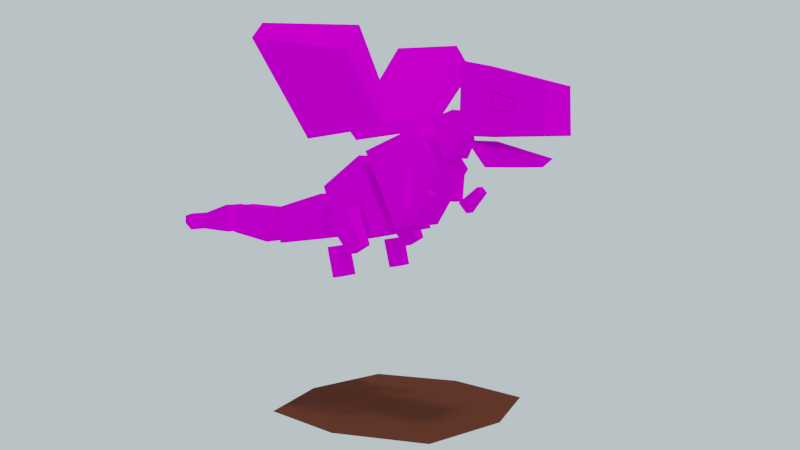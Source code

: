 # Source: Drgn.blend  (saved by Blender 2.79.0; exported with 4.5.12 LTS)
import bpy
from mathutils import Matrix  # noqa: F401  (used for matrix-valued properties, if any)

bpy.ops.wm.read_factory_settings(use_empty=True)
scene = bpy.context.scene
scene.name = 'Scene'

# ---- collections
col_collection_1 = bpy.data.collections.new('Collection 1'); scene.collection.children.link(col_collection_1)
col_collection_11 = bpy.data.collections.new('Collection 11'); scene.collection.children.link(col_collection_11)

# ---- images (referenced by path relative to the original .blend; pixels are not part of the script)
import os
ASSET_DIR = os.environ.get("B2B_ASSET_DIR", "")  # directory of the original .blend (textures are referenced by path, not embedded)
HERE = os.path.dirname(os.path.abspath(__file__))  # packed textures are extracted next to this script under _unpacked/

def load_image(name, relpath, width, height, colorspace="sRGB"):
    """Load a texture the original file referenced (path relative to the .blend, or extracted next to this script)."""
    p = next((c for c in (os.path.join(HERE, relpath), os.path.join(ASSET_DIR, relpath)) if relpath and os.path.exists(c)), "")
    if p:
        img = bpy.data.images.load(p, check_existing=True)
        img.name = name
    else:  # same state as the original file: an image datablock whose file is absent (Cycles renders it pink)
        img = bpy.data.images.new(name, width, height)
        img.source = "FILE"
        img.filepath = "//" + (relpath or name)
    img.colorspace_settings.name = colorspace
    return img
img_drgnskn_png = load_image('DrgnSkn.png', 'DrgnSkn.png', 1024, 1024, 'sRGB')

# ---- materials (node trees are filled in below, after node groups)
mat_light = bpy.data.materials.new('Light')
mat_light.alpha_threshold = 0.0
mat_light.preview_render_type = 'FLAT'
mat_light.roughness = 0.5
mat_light.line_color = (0.0, 0.0, 0.0, 1.0)
mat_dark = bpy.data.materials.new('Dark')
mat_dark.alpha_threshold = 0.0
mat_dark.roughness = 0.5
mat_dark.line_color = (0.0, 0.0, 0.0, 1.0)
mat_extras = bpy.data.materials.new('Extras')
mat_extras.alpha_threshold = 0.0
mat_extras.roughness = 0.5
mat_dirt = bpy.data.materials.new('Dirt')
mat_dirt.alpha_threshold = 0.0
mat_dirt.roughness = 0.5

# ---- material node trees
mat_light.use_nodes = True; mat_light.node_tree.nodes.clear()
_N = mat_light.node_tree.nodes; _L = mat_light.node_tree.links
n0 = _N.new('ShaderNodeTexCoord'); n0.name = 'Texture Coordinate'; n0.location = (-105, 350)
n1 = _N.new('ShaderNodeTexImage'); n1.name = 'Image Texture'; n1.location = (97, 352)
n1.width = 140
n1.image = img_drgnskn_png
n2 = _N.new('ShaderNodeOutputMaterial'); n2.name = 'Material Output'; n2.location = (547, 301)
n3 = _N.new('ShaderNodeBsdfDiffuse'); n3.name = 'Diffuse BSDF'; n3.location = (317, 371)
_L.new(n1.outputs[0], n3.inputs[0])
_L.new(n3.outputs[0], n2.inputs[0])
_L.new(n0.outputs[2], n1.inputs[0])
n2.is_active_output = True
mat_dark.use_nodes = True; mat_dark.node_tree.nodes.clear()
_N = mat_dark.node_tree.nodes; _L = mat_dark.node_tree.links
n0 = _N.new('ShaderNodeOutputMaterial'); n0.name = 'Material Output'; n0.location = (582, 300)
n1 = _N.new('ShaderNodeTexImage'); n1.name = 'Image Texture'; n1.location = (132, 306)
n1.width = 140
n1.image = img_drgnskn_png
n2 = _N.new('ShaderNodeTexCoord'); n2.name = 'Texture Coordinate'; n2.location = (-37, 308)
n3 = _N.new('ShaderNodeBsdfDiffuse'); n3.name = 'Diffuse BSDF'; n3.location = (352, 321)
_L.new(n2.outputs[2], n1.inputs[0])
_L.new(n1.outputs[0], n3.inputs[0])
_L.new(n3.outputs[0], n0.inputs[0])
n0.is_active_output = True
mat_extras.use_nodes = True; mat_extras.node_tree.nodes.clear()
_N = mat_extras.node_tree.nodes; _L = mat_extras.node_tree.links
n0 = _N.new('ShaderNodeOutputMaterial'); n0.name = 'Material Output'; n0.location = (300, 300)
n1 = _N.new('ShaderNodeBsdfDiffuse'); n1.name = 'Diffuse BSDF'; n1.location = (115, 307)
n2 = _N.new('ShaderNodeTexCoord'); n2.name = 'Texture Coordinate'; n2.location = (-251, 278)
n3 = _N.new('ShaderNodeTexImage'); n3.name = 'Image Texture'; n3.location = (-61, 298)
n3.width = 140
n3.image = img_drgnskn_png
_L.new(n1.outputs[0], n0.inputs[0])
_L.new(n3.outputs[0], n1.inputs[0])
_L.new(n2.outputs[2], n3.inputs[0])
n0.is_active_output = True
mat_dirt.use_nodes = True; mat_dirt.node_tree.nodes.clear()
_N = mat_dirt.node_tree.nodes; _L = mat_dirt.node_tree.links
n0 = _N.new('ShaderNodeOutputMaterial'); n0.name = 'Material Output'; n0.location = (300, 300)
n1 = _N.new('ShaderNodeBsdfDiffuse'); n1.name = 'Diffuse BSDF'; n1.location = (10, 300)
n1.inputs[0].default_value = (0.1055, 0.03652, 0.0212, 1.0)
_L.new(n1.outputs[0], n0.inputs[0])
n0.is_active_output = True

# ---- world
world_world = bpy.data.worlds.new('World'); scene.world = world_world
world_world.use_nodes = True; world_world.node_tree.nodes.clear()
_N = world_world.node_tree.nodes; _L = world_world.node_tree.links
n0 = _N.new('ShaderNodeOutputWorld'); n0.name = 'World Output'; n0.location = (300, 300)
n1 = _N.new('ShaderNodeBackground'); n1.name = 'Background'; n1.location = (10, 300)
n1.inputs[0].default_value = (0.5948, 0.7393, 0.7842, 1.0)
_L.new(n1.outputs[0], n0.inputs[0])
n0.is_active_output = True
world_world.color = (0.05088, 0.05088, 0.05088)
world_world.use_sun_shadow = False
world_world.sun_shadow_jitter_overblur = 0.0
world_world.cycles.sampling_method = 'MANUAL'
world_world.light_settings.ao_factor = 0.1

# ---- cameras
cam_camera = bpy.data.cameras.new('Camera')
cam_camera.clip_end = 100.0
cam_camera.lens = 35.0
cam_camera.sensor_width = 32.0
cam_camera.sensor_height = 18.0
cam_camera.ortho_scale = 7.314
cam_camera.dof.focus_distance = 0.0

# ---- lights
light_lamp = bpy.data.lights.new('Lamp', 'SUN')
light_lamp.color = (1.0, 0.8767, 0.7143)
light_lamp.transmission_factor = 0.0
light_lamp.cutoff_distance = 30.0
light_lamp.angle = 0.09992
light_lamp.energy = 1.0
light_lamp.shadow_buffer_clip_start = 1.001
light_lamp.shadow_soft_size = 0.05
light_lamp.shadow_cascade_max_distance = 1000.0

# ---- meshes
me_cube = bpy.data.meshes.new('Cube')
me_cube.from_pydata([(0.3186, 1.0, -0.9431), (0.3186, -1.0, -0.9431), (-1.304, -0.8162, -1.265), (-1.304, 0.7583, -1.265), (-0.6583, 0.8992, 0.9776), (-0.6583, -0.8996, 0.9776), (-1.918, -0.7343, 0.1764), (-1.918, 0.6818, 0.1764), (1.594, 0.7187, 0.6354), (1.594, -0.7187, 0.6354), (0.5284, -1.0, -0.8351), (0.5284, 1.0, -0.8351), (0.8734, 0.6463, 1.679), (0.8734, -0.6466, 1.679), (-0.4485, -0.8996, 1.086), (-0.4485, 0.8992, 1.086), (3.591, 0.7646, 1.934), (3.591, -0.7576, 1.934), (2.962, -0.8126, 1.935), (2.962, 0.8195, 1.935), (3.608, 0.7387, 2.243), (3.608, -0.732, 2.243), (2.945, -0.7913, 2.461), (2.945, 0.798, 2.461), (-2.174, 0.5415, -0.02968), (-1.942, 0.6023, -1.212), (-2.174, -0.5419, -0.02968), (-1.942, -0.6023, -1.212), (-3.834, 0.443, -0.467), (-3.644, 0.4928, -1.434), (-3.834, -0.4434, -0.467), (-3.644, -0.4928, -1.434), (-5.836, 0.3555, -0.44), (-5.74, 0.3955, -1.225), (-5.836, -0.3559, -0.44), (-5.74, -0.3955, -1.225), (-6.932, 0.2005, -0.7479), (-6.877, 0.2231, -1.191), (-6.932, -0.2008, -0.7479), (-6.877, -0.2232, -1.191), (-5.481, -0.396, -1.218), (-5.398, -0.3563, -0.4309), (-5.481, 0.396, -1.218), (-5.398, 0.3559, -0.4309), (-4.163, -0.4686, -1.43), (-4.065, -0.4217, -0.498), (-4.163, 0.4686, -1.43), (-4.065, 0.4213, -0.498), (1.779, -1.399, 0.009561), (1.341, -1.433, -0.5214), (1.779, -1.112, 0.009561), (1.341, -1.078, -0.5214), (1.642, -1.399, 0.1674), (1.107, -1.433, -0.2531), (1.642, -1.112, 0.1674), (1.107, -1.078, -0.2531), (1.097, -1.054, 0.7185), (1.049, -1.103, -0.2331), (1.097, -1.458, 0.7185), (1.049, -1.41, -0.2331), (0.5987, -1.054, 0.7185), (0.6471, -1.103, -0.2331), (0.5987, -1.458, 0.7185), (0.6471, -1.41, -0.2331), (-1.234, -1.049, -1.326), (-0.9727, -0.9357, -2.077), (-1.234, -1.46, -1.326), (-0.9727, -1.573, -2.077), (-0.6267, -0.9755, -0.24), (-0.1826, -1.078, -1.251), (-0.6267, -1.536, -0.24), (-0.1826, -1.433, -1.251), (-1.227, -0.9755, -0.5816), (-0.5854, -1.078, -1.48), (-1.227, -1.536, -0.5816), (-0.5854, -1.433, -1.48), (-0.7345, -1.573, -2.036), (-0.8287, -1.46, -1.256), (-0.7345, -0.9357, -2.036), (-0.8287, -1.049, -1.256), (1.779, 1.399, 0.009561), (1.341, 1.433, -0.5214), (1.779, 1.112, 0.009561), (1.341, 1.078, -0.5214), (1.642, 1.399, 0.1674), (1.107, 1.433, -0.2531), (1.642, 1.112, 0.1674), (1.107, 1.078, -0.2531), (1.097, 1.054, 0.7185), (1.049, 1.103, -0.2331), (1.097, 1.458, 0.7185), (1.049, 1.41, -0.2331), (0.5987, 1.054, 0.7185), (0.6471, 1.103, -0.2331), (0.5987, 1.458, 0.7185), (0.6471, 1.41, -0.2331), (-1.234, 1.049, -1.326), (-0.9727, 0.9357, -2.077), (-1.234, 1.46, -1.326), (-0.9727, 1.573, -2.077), (-0.6267, 0.9755, -0.24), (-0.1826, 1.078, -1.251), (-0.6267, 1.536, -0.24), (-0.1826, 1.433, -1.251), (-1.227, 0.9755, -0.5816), (-0.5854, 1.078, -1.48), (-1.227, 1.536, -0.5816), (-0.5854, 1.433, -1.48), (-0.7345, 1.573, -2.036), (-0.8287, 1.46, -1.256), (-0.7345, 0.9357, -2.036), (-0.8287, 1.049, -1.256), (-2.172, 1.053, 1.405), (-1.953, 3.344, 3.723), (-2.205, 0.7773, 1.664), (-2.005, 2.912, 4.127), (0.2747, 1.154, 1.671), (0.445, 2.919, 3.333), (0.2227, 0.7225, 2.075), (0.3637, 2.245, 3.964), (0.3637, -2.245, 3.964), (0.2227, -0.7225, 2.075), (0.445, -2.919, 3.333), (0.2747, -1.154, 1.671), (-2.005, -2.912, 4.127), (-2.205, -0.7773, 1.664), (-1.953, -3.344, 3.723), (-2.172, -1.053, 1.405), (1.785, -0.4192, 2.072), (1.986, -0.4056, 1.319), (1.785, 0.4218, 2.072), (1.986, 0.3508, 1.319), (1.171, -0.5375, 1.832), (1.649, -0.5853, 0.89), (1.171, 0.5209, 1.832), (1.649, 0.5917, 0.89), (-7.078, 0.5094, -0.7261), (-7.098, 0.5659, -1.215), (-7.078, -0.4961, -0.7261), (-7.098, -0.552, -1.215), (-7.813, 0.1095, -0.8379), (-7.813, 0.121, -1.066), (-7.813, -0.09594, -0.8379), (-7.813, -0.1073, -1.066), (3.733, 0.5091, 0.6868), (3.733, -0.5098, 0.6868), (2.747, -0.5646, 0.6877), (2.747, 0.5639, 0.6877), (3.743, 0.552, 0.9389), (3.743, -0.5537, 0.9389), (2.534, -0.6143, 1.28), (2.534, 0.6125, 1.28), (4.176, 0.6207, 1.424), (2.376, 0.7209, 1.426), (4.326, 0.6857, 2.585), (4.176, -0.6134, 1.424), (2.376, -0.7135, 1.426), (4.326, -0.6795, 2.585), (2.226, -0.7845, 3.178), (2.226, 0.7908, 3.178), (3.549, 0.6811, 1.962), (3.003, 0.7234, 1.962), (3.565, 0.6611, 2.23), (3.549, -0.6741, 1.962), (3.003, -0.7165, 1.962), (3.565, -0.6544, 2.23), (2.988, -0.7001, 2.42), (2.988, 0.7068, 2.42), (3.499, 0.7925, 2.007), (3.073, 0.8255, 2.008), (3.511, 0.7769, 2.217), (3.499, -0.7855, 2.007), (3.073, -0.8186, 2.008), (3.511, -0.7702, 2.216), (3.061, -0.8058, 2.364), (3.061, 0.8126, 2.365), (3.903, 0.7102, 0.8938), (2.374, 0.7868, 1.325), (3.903, -0.712, 0.8938), (2.374, -0.7885, 1.325), (4.326, 0.7626, 1.424), (2.226, 0.8794, 1.426), (4.326, -0.7552, 1.424), (2.226, -0.872, 1.426)], [], [(0, 1, 2, 3), (4, 7, 6, 5), (0, 4, 5, 1), (1, 5, 6, 2), (2, 6, 7, 3), (4, 0, 3, 7), (8, 9, 10, 11), (12, 15, 14, 13), (8, 12, 13, 9), (9, 13, 14, 10), (10, 14, 15, 11), (12, 8, 11, 15), (61, 57, 59, 63), (152, 155, 156, 153), (154, 159, 158, 157), (23, 20, 162, 167), (180, 154, 157, 182), (20, 16, 160, 162), (29, 25, 27, 31), (31, 30, 28, 29), (24, 28, 30, 26), (25, 24, 26, 27), (29, 28, 24, 25), (27, 26, 30, 31), (54, 55, 53, 52), (183, 158, 159, 181), (37, 33, 35, 39), (39, 38, 36, 37), (37, 36, 32, 33), (35, 34, 38, 39), (33, 32, 34, 35), (32, 36, 38, 34), (46, 47, 45, 44), (40, 41, 43, 42), (42, 46, 44, 40), (42, 43, 47, 46), (44, 45, 41, 40), (47, 43, 41, 45), (55, 51, 49, 53), (48, 49, 51, 50), (50, 51, 55, 54), (52, 53, 49, 48), (50, 54, 52, 48), (63, 62, 60, 61), (61, 60, 56, 57), (56, 60, 62, 58), (57, 56, 58, 59), (59, 58, 62, 63), (78, 79, 77, 76), (73, 69, 71, 75), (75, 74, 72, 73), (73, 72, 68, 69), (68, 72, 74, 70), (69, 68, 70, 71), (71, 70, 74, 75), (79, 64, 66, 77), (67, 66, 64, 65), (65, 64, 79, 78), (76, 77, 66, 67), (65, 78, 76, 67), (93, 95, 91, 89), (86, 84, 85, 87), (87, 85, 81, 83), (80, 82, 83, 81), (82, 86, 87, 83), (84, 80, 81, 85), (82, 80, 84, 86), (95, 93, 92, 94), (93, 89, 88, 92), (88, 90, 94, 92), (89, 91, 90, 88), (91, 95, 94, 90), (110, 108, 109, 111), (105, 107, 103, 101), (107, 105, 104, 106), (105, 101, 100, 104), (100, 102, 106, 104), (101, 103, 102, 100), (103, 107, 106, 102), (111, 109, 98, 96), (99, 97, 96, 98), (97, 110, 111, 96), (108, 99, 98, 109), (97, 99, 108, 110), (119, 117, 113, 115), (114, 118, 119, 115), (114, 112, 116, 118), (116, 112, 113, 117), (118, 116, 117, 119), (112, 114, 115, 113), (125, 121, 123, 127), (125, 124, 120, 121), (127, 126, 124, 125), (123, 122, 126, 127), (120, 124, 126, 122), (121, 120, 122, 123), (134, 135, 133, 132), (128, 129, 131, 130), (130, 134, 132, 128), (130, 131, 135, 134), (132, 133, 129, 128), (135, 131, 129, 133), (141, 137, 139, 143), (143, 142, 140, 141), (141, 140, 136, 137), (139, 138, 142, 143), (137, 136, 138, 139), (136, 140, 142, 138), (144, 145, 146, 147), (148, 151, 150, 149), (145, 178, 179, 146), (144, 176, 178, 145), (176, 144, 147, 177), (146, 179, 177, 147), (19, 16, 180, 181), (16, 20, 154, 180), (17, 18, 183, 182), (21, 17, 182, 157), (18, 22, 158, 183), (23, 19, 181, 159), (20, 23, 159, 154), (22, 21, 157, 158), (161, 167, 175, 169), (165, 166, 174, 173), (22, 18, 164, 166), (18, 17, 163, 164), (16, 19, 161, 160), (21, 22, 166, 165), (19, 23, 167, 161), (17, 21, 165, 163), (171, 173, 174, 172), (170, 168, 169, 175), (163, 165, 173, 171), (162, 160, 168, 170), (167, 162, 170, 175), (166, 164, 172, 174), (164, 163, 171, 172), (160, 161, 169, 168), (151, 148, 176, 177), (149, 150, 179, 178), (148, 149, 178, 176), (150, 151, 177, 179), (152, 153, 181, 180), (156, 155, 182, 183), (155, 152, 180, 182), (153, 156, 183, 181)])
me_cube.polygons.foreach_set('material_index', [1, 0, 1, 0, 1, 0, 1, 0, 1, 0, 1, 0, 1, 0, 0, 1, 0, 1, 1, 1, 0, 1, 0, 0, 0, 1, 1, 1, 0, 0, 0, 0, 1, 1, 1, 0, 0, 0, 1, 1, 1, 0, 0, 0, 1, 0, 0, 0, 1, 1, 1, 1, 0, 0, 0, 0, 1, 1, 0, 1, 1, 0, 1, 1, 1, 0, 0, 0, 1, 0, 0, 0, 1, 1, 1, 1, 0, 0, 0, 0, 1, 1, 0, 1, 0, 0, 1, 1, 0, 0, 1, 0, 0, 1, 0, 0, 1, 1, 0, 0, 0, 1, 1, 0, 0, 0, 1, 0, 1, 0, 0, 0, 0, 1, 0, 0, 0, 0, 0, 0, 0, 0, 0, 0, 1, 1, 1, 1, 1, 1, 0, 0, 0, 0, 0, 0, 0, 0, 1, 1, 1, 1, 1, 1, 1, 1])
_uv = me_cube.uv_layers.new(name='UVMap')
_uv.uv.foreach_set('vector', [0.378, 0.7852, 0.2881, 0.7852, 0.2963, 0.7108, 0.3671, 0.7108, 0.7688, 0.3453, 0.7132, 0.3378, 0.7126, 0.2851, 0.7681, 0.2784, 0.2876, 0.7108, 0.2831, 0.8077, 0.2022, 0.8077, 0.1977, 0.7108, 0.7512, 0.1999, 0.7681, 0.2784, 0.7126, 0.2851, 0.6966, 0.2291, 0.3075, 0.7058, 0.3112, 0.6354, 0.3749, 0.6354, 0.3783, 0.7058, 0.7688, 0.3453, 0.7512, 0.4235, 0.6966, 0.3937, 0.7132, 0.3378, 0.2749, 0.8898, 0.2103, 0.8898, 0.1977, 0.8082, 0.2876, 0.8082, 0.823, 0.3358, 0.7691, 0.3453, 0.7691, 0.2784, 0.823, 0.2878, 0.1942, 0.7706, 0.1909, 0.8276, 0.1328, 0.8276, 0.1295, 0.7706, 0.8388, 0.2433, 0.823, 0.2878, 0.7691, 0.2784, 0.786, 0.1999, 0.05029, 0.7701, 0.05481, 0.6732, 0.1357, 0.6732, 0.1402, 0.7701, 0.823, 0.3358, 0.8388, 0.3803, 0.786, 0.4237, 0.7691, 0.3453, 0.3949, 0.9466, 0.413, 0.9466, 0.413, 0.9604, 0.3949, 0.9604, 0.8578, 0.8712, 0.7514, 0.8723, 0.7412, 0.7171, 0.8649, 0.7159, 0.812, 0.1223, 0.8324, 0.1997, 0.7568, 0.1991, 0.7806, 0.1267, 0.2979, 0.925, 0.3289, 0.9196, 0.3282, 0.9235, 0.3013, 0.9285, 0.831, 0.08657, 0.812, 0.1223, 0.7806, 0.1267, 0.7631, 0.08657, 0.3289, 0.9196, 0.3424, 0.9233, 0.3399, 0.9269, 0.3282, 0.9235, 0.2881, 0.8698, 0.3653, 0.8649, 0.3653, 0.9191, 0.2881, 0.9142, 0.3785, 0.7551, 0.3807, 0.7108, 0.4206, 0.7108, 0.4228, 0.7551, 0.6134, 0.3583, 0.6097, 0.4222, 0.5767, 0.4222, 0.5731, 0.3583, 0.1949, 0.6732, 0.1922, 0.7274, 0.1434, 0.7274, 0.1407, 0.6732, 0.6461, 0.4265, 0.6097, 0.4222, 0.6134, 0.3583, 0.6579, 0.3636, 0.5285, 0.3636, 0.5731, 0.3583, 0.5767, 0.4222, 0.5403, 0.4265, 0.6824, 0.393, 0.6582, 0.3798, 0.6681, 0.3667, 0.6835, 0.3831, 0.2881, 0.8644, 0.292, 0.7857, 0.3629, 0.7857, 0.3668, 0.8644, 0.1407, 0.7357, 0.1919, 0.7279, 0.1919, 0.7635, 0.1407, 0.7557, 0.4287, 0.7756, 0.4297, 0.7556, 0.4477, 0.7556, 0.4487, 0.7756, 0.8391, 0.2671, 0.8392, 0.2444, 0.876, 0.2446, 0.8971, 0.2656, 0.9102, 0.2215, 0.8767, 0.2332, 0.8391, 0.2241, 0.8455, 0.1999, 0.8971, 0.2656, 0.876, 0.2446, 0.8767, 0.2332, 0.9102, 0.2215, 0.876, 0.2446, 0.8392, 0.2444, 0.8391, 0.2241, 0.8767, 0.2332, 0.4209, 0.6354, 0.4188, 0.6775, 0.3809, 0.6775, 0.3788, 0.6354, 0.4104, 0.599, 0.4122, 0.5634, 0.4442, 0.5634, 0.446, 0.599, 0.05029, 0.896, 0.1103, 0.8927, 0.1103, 0.9349, 0.05029, 0.9316, 0.6758, 0.4238, 0.7052, 0.4268, 0.7027, 0.4764, 0.668, 0.4729, 0.7688, 0.4729, 0.7341, 0.4764, 0.7317, 0.4268, 0.761, 0.4238, 0.7027, 0.4764, 0.7052, 0.4268, 0.7317, 0.4268, 0.7341, 0.4764, 0.2434, 0.9457, 0.2434, 0.9617, 0.2274, 0.9617, 0.2274, 0.9457, 0.1924, 0.88, 0.1614, 0.8816, 0.1614, 0.8656, 0.1924, 0.8671, 0.4258, 0.8611, 0.4207, 0.8305, 0.4368, 0.8305, 0.4352, 0.8611, 0.6835, 0.3831, 0.6681, 0.3667, 0.6786, 0.3583, 0.6912, 0.3809, 0.6912, 0.393, 0.6824, 0.393, 0.6835, 0.3831, 0.6912, 0.3809, 0.5932, 0.4275, 0.5903, 0.4595, 0.5781, 0.4765, 0.577, 0.4268, 0.09904, 0.945, 0.1419, 0.9428, 0.1419, 0.9652, 0.09904, 0.9631, 0.6081, 0.4765, 0.5781, 0.4765, 0.5903, 0.4595, 0.5998, 0.4615, 0.6235, 0.4394, 0.6081, 0.4765, 0.5998, 0.4615, 0.6119, 0.4339, 0.6119, 0.4339, 0.5998, 0.4615, 0.5903, 0.4595, 0.5932, 0.4275, 0.4472, 0.7857, 0.4421, 0.821, 0.4237, 0.821, 0.4186, 0.7857, 0.1424, 0.9429, 0.1632, 0.9429, 0.1632, 0.9588, 0.1424, 0.9588, 0.1629, 0.8927, 0.1676, 0.9424, 0.1424, 0.9424, 0.147, 0.8927, 0.4048, 0.5634, 0.4099, 0.613, 0.3788, 0.613, 0.3839, 0.5634, 0.9056, 0.3136, 0.8823, 0.3363, 0.866, 0.3142, 0.8878, 0.3049, 0.9056, 0.2709, 0.9056, 0.3136, 0.8878, 0.3049, 0.892, 0.2697, 0.892, 0.2697, 0.8878, 0.3049, 0.866, 0.3142, 0.8705, 0.2674, 0.9104, 0.4687, 0.8951, 0.4687, 0.8951, 0.4534, 0.9104, 0.4534, 0.4104, 0.5995, 0.4461, 0.6046, 0.4461, 0.6231, 0.4104, 0.6282, 0.436, 0.7108, 0.4418, 0.7464, 0.4233, 0.7464, 0.4251, 0.7108, 0.9089, 0.424, 0.9104, 0.4534, 0.8951, 0.4534, 0.8999, 0.424, 0.3944, 0.9466, 0.3944, 0.9575, 0.3658, 0.9575, 0.3658, 0.9466, 0.4135, 0.9604, 0.4135, 0.9466, 0.4315, 0.9466, 0.4315, 0.9604, 0.6327, 0.4614, 0.6316, 0.4515, 0.6469, 0.4351, 0.6569, 0.4483, 0.4295, 0.694, 0.4295, 0.678, 0.4456, 0.678, 0.4456, 0.694, 0.1948, 0.8591, 0.1819, 0.8591, 0.1803, 0.8281, 0.1963, 0.8281, 0.4094, 0.6185, 0.4094, 0.628, 0.3788, 0.6295, 0.3788, 0.6135, 0.6316, 0.4515, 0.6238, 0.4494, 0.6365, 0.4268, 0.6469, 0.4351, 0.6238, 0.4614, 0.6238, 0.4494, 0.6316, 0.4515, 0.6327, 0.4614, 0.5611, 0.4268, 0.5767, 0.4313, 0.5596, 0.478, 0.5535, 0.4579, 0.4236, 0.6347, 0.4417, 0.6347, 0.4438, 0.6775, 0.4214, 0.6775, 0.5312, 0.4684, 0.5439, 0.4568, 0.5535, 0.4579, 0.5596, 0.478, 0.5285, 0.4283, 0.5414, 0.4268, 0.5439, 0.4568, 0.5312, 0.4684, 0.5414, 0.4268, 0.5611, 0.4268, 0.5535, 0.4579, 0.5439, 0.4568, 0.4192, 0.8649, 0.4478, 0.8649, 0.4427, 0.9002, 0.4243, 0.9002, 0.1769, 0.9616, 0.1769, 0.9457, 0.1978, 0.9457, 0.1978, 0.9616, 0.4282, 0.7602, 0.4282, 0.7761, 0.3785, 0.7808, 0.3785, 0.7556, 0.1159, 0.8927, 0.1368, 0.8927, 0.1419, 0.9423, 0.1108, 0.9423, 0.866, 0.3792, 0.8845, 0.3723, 0.9053, 0.3836, 0.887, 0.4041, 0.8701, 0.3368, 0.8837, 0.3368, 0.8845, 0.3723, 0.866, 0.3792, 0.8837, 0.3368, 0.9053, 0.3366, 0.9053, 0.3836, 0.8845, 0.3723, 0.8958, 0.1313, 0.8958, 0.116, 0.9111, 0.116, 0.9111, 0.1313, 0.08604, 0.9354, 0.08604, 0.964, 0.05029, 0.9589, 0.05029, 0.9404, 0.4429, 0.9129, 0.4538, 0.9129, 0.4556, 0.9486, 0.4371, 0.9486, 0.8973, 0.08657, 0.9063, 0.08657, 0.9111, 0.116, 0.8958, 0.116, 0.1983, 0.9457, 0.2269, 0.9457, 0.2269, 0.9565, 0.1983, 0.9565, 0.6374, 0.1828, 0.6637, 0.2222, 0.5666, 0.2056, 0.5812, 0.1877, 0.5417, 0.08657, 0.6625, 0.08657, 0.6374, 0.1828, 0.5812, 0.1877, 0.1769, 0.9122, 0.1769, 0.8951, 0.2876, 0.8903, 0.2876, 0.917, 0.06932, 0.6725, 0.05029, 0.5634, 0.1972, 0.5634, 0.1786, 0.6728, 0.6625, 0.08657, 0.6963, 0.09498, 0.6637, 0.2222, 0.6374, 0.1828, 0.5285, 0.09142, 0.5417, 0.08657, 0.5812, 0.1877, 0.5666, 0.2056, 0.05029, 0.8704, 0.161, 0.8656, 0.161, 0.8922, 0.05029, 0.8874, 0.6832, 0.2224, 0.6437, 0.3236, 0.5874, 0.3187, 0.5623, 0.2224, 0.6963, 0.2273, 0.6583, 0.3415, 0.6437, 0.3236, 0.6832, 0.2224, 0.3068, 0.5824, 0.307, 0.6917, 0.1977, 0.7103, 0.1977, 0.5634, 0.5874, 0.3187, 0.6437, 0.3236, 0.6583, 0.3415, 0.5611, 0.358, 0.5623, 0.2224, 0.5874, 0.3187, 0.5611, 0.358, 0.5285, 0.2309, 0.4155, 0.8649, 0.4187, 0.9124, 0.3658, 0.9124, 0.3679, 0.8649, 0.2479, 0.9525, 0.2485, 0.9175, 0.2825, 0.9175, 0.2857, 0.9525, 0.8636, 0.3411, 0.8391, 0.3448, 0.8391, 0.3054, 0.8636, 0.3098, 0.8636, 0.3411, 0.8652, 0.3701, 0.8473, 0.3833, 0.8391, 0.3448, 0.8391, 0.3054, 0.8492, 0.2674, 0.8657, 0.2809, 0.8636, 0.3098, 0.4203, 0.8305, 0.4094, 0.855, 0.3754, 0.855, 0.3673, 0.8305, 0.1598, 0.8281, 0.1798, 0.861, 0.1295, 0.861, 0.1495, 0.8281, 0.799, 0.5033, 0.8021, 0.4934, 0.8082, 0.4945, 0.8111, 0.5033, 0.8111, 0.5033, 0.8082, 0.4945, 0.8259, 0.4721, 0.8389, 0.4858, 0.7691, 0.4857, 0.7824, 0.4709, 0.8021, 0.4934, 0.799, 0.5033, 0.4291, 0.678, 0.4265, 0.7, 0.3813, 0.7, 0.3788, 0.678, 0.8259, 0.4721, 0.8082, 0.4945, 0.8021, 0.4934, 0.7824, 0.4709, 0.4156, 0.83, 0.3698, 0.83, 0.3673, 0.7857, 0.4181, 0.7857, 0.8537, 0.5642, 0.8595, 0.6843, 0.7423, 0.6843, 0.7481, 0.5642, 0.813, 0.4606, 0.8055, 0.4706, 0.7691, 0.424, 0.7976, 0.4273, 0.8509, 0.4606, 0.8584, 0.4706, 0.8055, 0.4706, 0.813, 0.4606, 0.8584, 0.4706, 0.8509, 0.4606, 0.8663, 0.4273, 0.8948, 0.424, 0.3758, 0.9461, 0.3658, 0.9129, 0.4366, 0.9129, 0.4266, 0.9461, 0.8574, 0.1398, 0.8398, 0.1231, 0.831, 0.08657, 0.8956, 0.1486, 0.8398, 0.1231, 0.832, 0.1303, 0.812, 0.1223, 0.831, 0.08657, 0.7526, 0.1256, 0.7345, 0.1418, 0.6966, 0.1496, 0.7631, 0.08657, 0.7602, 0.1334, 0.7526, 0.1256, 0.7631, 0.08657, 0.7806, 0.1267, 0.7345, 0.1418, 0.7497, 0.1568, 0.7568, 0.1991, 0.6966, 0.1496, 0.8415, 0.1547, 0.8574, 0.1398, 0.8956, 0.1486, 0.8324, 0.1997, 0.832, 0.1303, 0.8415, 0.1547, 0.8324, 0.1997, 0.812, 0.1223, 0.7497, 0.1568, 0.7602, 0.1334, 0.7806, 0.1267, 0.7568, 0.1991, 0.08105, 0.1159, 0.05761, 0.4266, 0.1296, 0.3545, 0.1555, 0.1828, 0.4334, 0.3673, 0.05749, 0.427, 0.1296, 0.355, 0.3453, 0.3093, 0.1867, 0.9397, 0.1769, 0.9182, 0.1817, 0.9175, 0.1902, 0.9362, 0.2474, 0.9181, 0.2312, 0.9414, 0.2287, 0.9378, 0.2426, 0.9175, 0.3424, 0.9233, 0.3585, 0.9466, 0.3537, 0.9473, 0.3399, 0.9269, 0.2178, 0.9452, 0.1867, 0.9397, 0.1902, 0.9362, 0.2171, 0.9412, 0.2881, 0.9466, 0.2979, 0.925, 0.3013, 0.9285, 0.2929, 0.9473, 0.2312, 0.9414, 0.2178, 0.9452, 0.2171, 0.9412, 0.2287, 0.9378, 0.3576, 0.2055, 0.3453, 0.3093, 0.1296, 0.355, 0.1557, 0.1833, 0.3452, 0.3085, 0.3574, 0.2047, 0.1555, 0.1828, 0.1296, 0.3545, 0.4334, 0.1403, 0.4334, 0.3673, 0.3453, 0.3093, 0.3576, 0.2055, 0.4334, 0.3664, 0.4331, 0.1394, 0.3574, 0.2047, 0.3452, 0.3085, 0.05761, 0.4266, 0.4334, 0.3664, 0.3452, 0.3085, 0.1296, 0.3545, 0.05749, 0.427, 0.08137, 0.1163, 0.1557, 0.1833, 0.1296, 0.355, 0.08137, 0.1163, 0.4334, 0.1403, 0.3576, 0.2055, 0.1557, 0.1833, 0.4331, 0.1394, 0.08105, 0.1159, 0.1555, 0.1828, 0.3574, 0.2047, 0.3705, 0.6274, 0.3678, 0.5709, 0.3749, 0.5634, 0.3783, 0.6349, 0.3181, 0.5709, 0.3153, 0.6274, 0.3075, 0.6349, 0.3109, 0.5634, 0.3678, 0.5709, 0.3181, 0.5709, 0.3109, 0.5634, 0.3749, 0.5634, 0.3153, 0.6274, 0.3705, 0.6274, 0.3783, 0.6349, 0.3075, 0.6349, 0.1174, 0.8583, 0.1219, 0.7774, 0.1291, 0.7706, 0.1238, 0.8651, 0.05742, 0.7774, 0.06192, 0.8583, 0.05554, 0.8651, 0.05029, 0.7706, 0.06192, 0.8583, 0.1174, 0.8583, 0.1238, 0.8651, 0.05554, 0.8651, 0.1219, 0.7774, 0.05742, 0.7774, 0.05029, 0.7706, 0.1291, 0.7706])
me_cube.materials.append(mat_light)
me_cube.materials.append(mat_dark)
me_cube.materials.append(mat_extras)
me_cube.use_remesh_preserve_volume = False
me_cube.use_remesh_preserve_attributes = False
me_cube.use_mirror_vertex_groups = False
me_cube.update()
me_cube_001 = bpy.data.meshes.new('Cube.001')
me_cube_001.from_pydata([(-2.333, -2.333, -2.353), (2.333, -2.333, -2.353), (-2.333, 2.333, -2.353), (2.333, 2.333, -2.353), (0.0, -2.907, -2.353), (0.0, 2.907, -2.353), (-2.907, 0.0, -2.353), (2.907, 0.0, -2.353), (0.0, 0.0, -2.353)], [], [(8, 7, 3, 5), (6, 8, 5, 2), (0, 4, 8, 6), (4, 1, 7, 8)])
me_cube_001.materials.append(mat_dirt)
me_cube_001.use_remesh_preserve_volume = False
me_cube_001.use_remesh_preserve_attributes = False
me_cube_001.use_mirror_vertex_groups = False
me_cube_001.update()
arm_armature = bpy.data.armatures.new('Armature')  # bones are not reproduced

# ---- objects
ob_armature = bpy.data.objects.new('Armature', arm_armature)
ob_cube = bpy.data.objects.new('Cube', me_cube)
ob_cube_001 = bpy.data.objects.new('Cube.001', me_cube_001)
ob_lamp = bpy.data.objects.new('Lamp', light_lamp)
ob_camera = bpy.data.objects.new('Camera', cam_camera)

# ---- transforms, parenting, visibility, modifiers, constraints
ob_armature.location = (0.0, 0.0, 0.0)
ob_armature.hide_viewport = True
ob_armature.show_in_front = True
ob_armature.lineart.crease_threshold = 0.0
ob_cube.parent = ob_armature
ob_cube.location = (0.0, 0.0, 0.0)
ob_cube.lock_rotations_4d = False
ob_cube.empty_display_type = 'ARROWS'
ob_cube.lineart.crease_threshold = 0.0
_vg = ob_cube.vertex_groups.new(name='Abdomen')
_vg.add([0, 1, 2, 3, 4, 5, 6, 7], 1.0, 'REPLACE')
_vg = ob_cube.vertex_groups.new(name='Chest')
_vg.add([8, 9, 10, 11, 12, 13, 14, 15], 1.0, 'REPLACE')
_vg = ob_cube.vertex_groups.new(name='Neck')
_vg.add([128, 129, 130, 131, 132, 133, 134, 135], 1.0, 'REPLACE')
_vg = ob_cube.vertex_groups.new(name='Head')
_vg.add([16, 17, 18, 19, 20, 21, 22, 23, 152, 153, 154, 155, 156, 157, 158, 159, 160, 161, 162, 163, 164, 165, 166, 167, 168, 169, 170, 171, 172, 173, 174, 175, 180, 181, 182, 183], 1.0, 'REPLACE')
_vg = ob_cube.vertex_groups.new(name='Jaw_controller')
_vg = ob_cube.vertex_groups.new(name='Jaw')
_vg.add([144, 145, 146, 147, 148, 149, 150, 151, 176, 177, 178, 179], 1.0, 'REPLACE')
_vg = ob_cube.vertex_groups.new(name='Wing.R')
_vg.add([120, 121, 122, 123, 124, 125, 126, 127], 1.0, 'REPLACE')
_vg = ob_cube.vertex_groups.new(name='Wing.L')
_vg.add([112, 113, 114, 115, 116, 117, 118, 119], 1.0, 'REPLACE')
_vg = ob_cube.vertex_groups.new(name='Arm_upper.R')
_vg.add([56, 57, 58, 59, 60, 61, 62, 63], 1.0, 'REPLACE')
_vg = ob_cube.vertex_groups.new(name='Arm_lower.R')
_vg.add([48, 49, 50, 51, 52, 53, 54, 55], 1.0, 'REPLACE')
_vg = ob_cube.vertex_groups.new(name='Arm_upper.L')
_vg.add([88, 89, 90, 91, 92, 93, 94, 95], 1.0, 'REPLACE')
_vg = ob_cube.vertex_groups.new(name='Arm_lower.L')
_vg.add([80, 81, 82, 83, 84, 85, 86, 87], 1.0, 'REPLACE')
_vg = ob_cube.vertex_groups.new(name='Thigh.R')
_vg.add([68, 69, 70, 71, 72, 73, 74, 75], 1.0, 'REPLACE')
_vg = ob_cube.vertex_groups.new(name='Shin.R')
_vg = ob_cube.vertex_groups.new(name='Foot.R')
_vg.add([64, 65, 66, 67, 76, 77, 78, 79], 1.0, 'REPLACE')
_vg = ob_cube.vertex_groups.new(name='Thigh.L')
_vg.add([100, 101, 102, 103, 104, 105, 106, 107], 1.0, 'REPLACE')
_vg = ob_cube.vertex_groups.new(name='Shin.L')
_vg = ob_cube.vertex_groups.new(name='Foot.L')
_vg.add([96, 97, 98, 99, 108, 109, 110, 111], 1.0, 'REPLACE')
_vg = ob_cube.vertex_groups.new(name='Tail_big')
_vg.add([24, 25, 26, 27, 28, 29, 30, 31], 1.0, 'REPLACE')
_vg = ob_cube.vertex_groups.new(name='Tail_med')
_vg.add([40, 41, 42, 43, 44, 45, 46, 47], 1.0, 'REPLACE')
_vg = ob_cube.vertex_groups.new(name='Tail_small')
_vg.add([32, 33, 34, 35, 36, 37, 38, 39], 1.0, 'REPLACE')
_vg = ob_cube.vertex_groups.new(name='Tail_tip')
_vg.add([136, 137, 138, 139, 140, 141, 142, 143], 1.0, 'REPLACE')
_m = ob_cube.modifiers.new('Armature', 'ARMATURE')
_m.object = ob_armature
ob_cube_001.location = (0.0, 0.0, -3.156)
ob_cube_001.lock_rotations_4d = False
ob_cube_001.empty_display_type = 'ARROWS'
ob_cube_001.lineart.crease_threshold = 0.0
ob_lamp.location = (4.076, 1.005, 5.904)
ob_lamp.rotation_euler = (0.3663, -0.1216, 1.973)
ob_lamp.lock_rotations_4d = False
ob_lamp.empty_display_type = 'ARROWS'
ob_lamp.color = (0.0, 0.0, 0.0, 0.0)
ob_lamp.lineart.crease_threshold = 0.0
ob_camera.location = (12.42, -18.73, 0.8955)
ob_camera.rotation_euler = (1.495, 9.204e-08, 0.5857)
ob_camera.lock_rotations_4d = False
ob_camera.empty_display_type = 'ARROWS'
ob_camera.color = (0.0, 0.0, 0.0, 0.0)
ob_camera.display_type = 'WIRE'
ob_camera.lineart.crease_threshold = 0.0

# ---- collection membership
col_collection_1.objects.link(ob_armature)
col_collection_1.objects.link(ob_cube)
col_collection_11.objects.link(ob_cube_001)
col_collection_11.objects.link(ob_lamp)
col_collection_11.objects.link(ob_camera)

# ---- scene / render settings (as saved in the file)
scene.camera = ob_camera
scene.frame_start = 1; scene.frame_end = 60; scene.frame_set(40)
scene.render.engine = 'CYCLES'
scene.render.image_settings.compression = 75
scene.render.resolution_percentage = 50
scene.render.fps = 60
scene.render.fps_base = 1.001
scene.render.dither_intensity = 0.0
scene.render.film_transparent = True
scene.cycles.use_denoising = False
scene.cycles.samples = 250
scene.cycles.sampling_pattern = 'TABULATED_SOBOL'
scene.cycles.use_adaptive_sampling = False
scene.cycles.use_light_tree = False
scene.cycles.blur_glossy = 0.0
scene.cycles.sample_clamp_indirect = 0.0
scene.view_settings.look = 'Medium High Contrast'
scene.view_settings.view_transform = 'Filmic'
bpy.context.view_layer.update()
